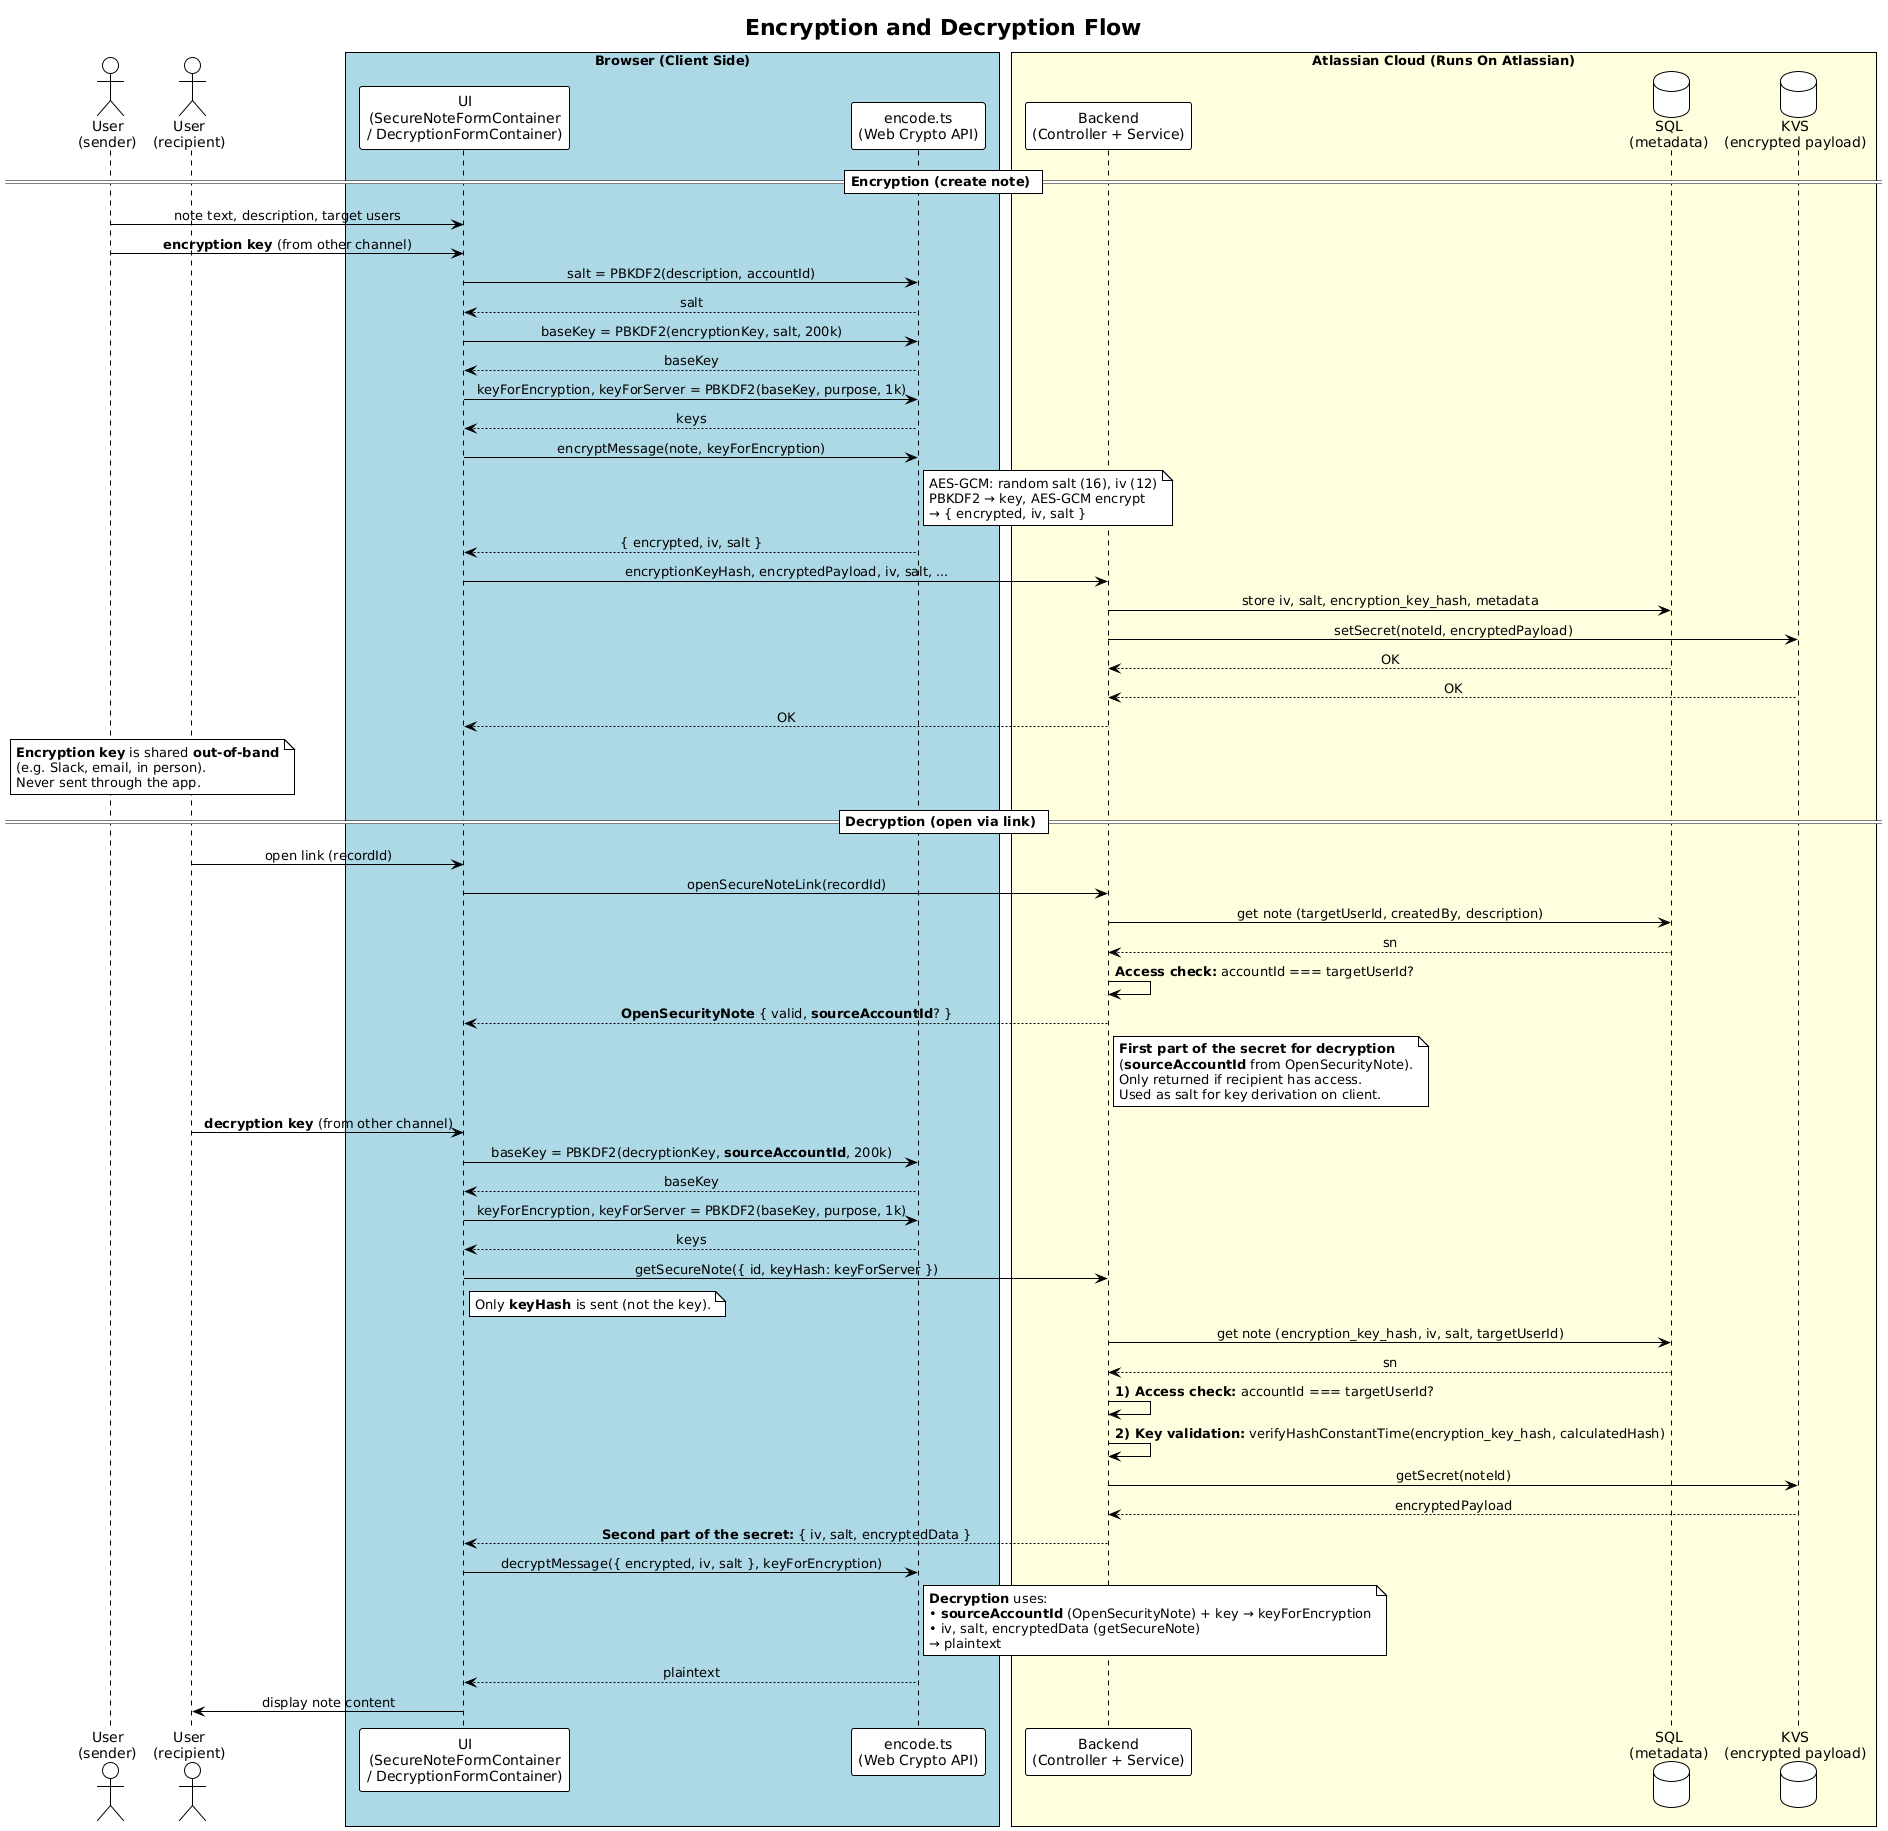

The diagram above was rendered by PlantUML. Its source (embedded in the PNG):
@startuml
!theme plain
title Encryption and Decryption Flow

skinparam sequenceMessageAlign center
skinparam responseMessageBelowArrow true

actor "User\n(sender)" as sender
actor "User\n(recipient)" as recipient
box "Browser (Client Side)" #LightBlue
  participant "UI\n(SecureNoteFormContainer\n/ DecryptionFormContainer)" as form
  participant "encode.ts\n(Web Crypto API)" as encode
end box
box "Atlassian Cloud (Runs On Atlassian)" #LightYellow
  participant "Backend\n(Controller + Service)" as backend
  database "SQL\n(metadata)" as sql
  database "KVS\n(encrypted payload)" as kvs
end box

== Encryption (create note) ==
sender -> form: note text, description, target users
sender -> form: **encryption key** (from other channel)
form -> encode: salt = PBKDF2(description, accountId)
encode --> form: salt
form -> encode: baseKey = PBKDF2(encryptionKey, salt, 200k)
encode --> form: baseKey
form -> encode: keyForEncryption, keyForServer = PBKDF2(baseKey, purpose, 1k)
encode --> form: keys
form -> encode: encryptMessage(note, keyForEncryption)
note right of encode
  AES-GCM: random salt (16), iv (12)
  PBKDF2 → key, AES-GCM encrypt
  → { encrypted, iv, salt }
end note
encode --> form: { encrypted, iv, salt }
form -> backend: encryptionKeyHash, encryptedPayload, iv, salt, ...
backend -> sql: store iv, salt, encryption_key_hash, metadata
backend -> kvs: setSecret(noteId, encryptedPayload)
sql --> backend: OK
kvs --> backend: OK
backend --> form: OK

note over sender, recipient
  **Encryption key** is shared **out-of-band**
  (e.g. Slack, email, in person).
  Never sent through the app.
end note

== Decryption (open via link) ==
recipient -> form: open link (recordId)
form -> backend: openSecureNoteLink(recordId)
backend -> sql: get note (targetUserId, createdBy, description)
sql --> backend: sn
backend -> backend: **Access check:** accountId === targetUserId?
backend --> form: **OpenSecurityNote** { valid, **sourceAccountId**? }
note right of backend
  **First part of the secret for decryption**
  (**sourceAccountId** from OpenSecurityNote).
  Only returned if recipient has access.
  Used as salt for key derivation on client.
end note

recipient -> form: **decryption key** (from other channel)
form -> encode: baseKey = PBKDF2(decryptionKey, **sourceAccountId**, 200k)
encode --> form: baseKey
form -> encode: keyForEncryption, keyForServer = PBKDF2(baseKey, purpose, 1k)
encode --> form: keys

form -> backend: getSecureNote({ id, keyHash: keyForServer })
note right of form
  Only **keyHash** is sent (not the key).
end note
backend -> sql: get note (encryption_key_hash, iv, salt, targetUserId)
sql --> backend: sn
backend -> backend: **1) Access check:** accountId === targetUserId?
backend -> backend: **2) Key validation:** verifyHashConstantTime(encryption_key_hash, calculatedHash)
backend -> kvs: getSecret(noteId)
kvs --> backend: encryptedPayload
backend --> form: **Second part of the secret:** { iv, salt, encryptedData }

form -> encode: decryptMessage({ encrypted, iv, salt }, keyForEncryption)
note right of encode
  **Decryption** uses:
  • **sourceAccountId** (OpenSecurityNote) + key → keyForEncryption
  • iv, salt, encryptedData (getSecureNote)
  → plaintext
end note
encode --> form: plaintext
form -> recipient: display note content
@enduml